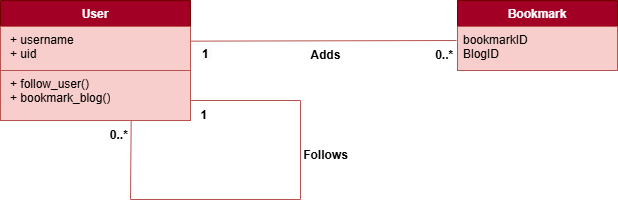

The diagram above was exported from draw.io. Its source (the exported page's mxGraphModel, read from the mxfile embedded in the PNG):
<mxGraphModel dx="1050" dy="522" grid="1" gridSize="10" guides="1" tooltips="1" connect="1" arrows="1" fold="1" page="1" pageScale="1" pageWidth="827" pageHeight="1169" math="0" shadow="0">
  <root>
    <mxCell id="WIyWlLk6GJQsqaUBKTNV-0" />
    <mxCell id="WIyWlLk6GJQsqaUBKTNV-1" parent="WIyWlLk6GJQsqaUBKTNV-0" />
    <mxCell id="0L0vPqB0juyOyIa0Gwfc-9" value="&lt;b&gt;Follows&lt;/b&gt;" style="text;html=1;align=center;verticalAlign=middle;resizable=0;points=[];autosize=1;strokeColor=none;fillColor=none;" parent="WIyWlLk6GJQsqaUBKTNV-1" vertex="1">
      <mxGeometry x="660" y="540" width="70" height="30" as="geometry" />
    </mxCell>
    <mxCell id="Ctx16L0kVBUaLo9OxJ3d-3" value="" style="endArrow=none;html=1;rounded=0;fillColor=#f8cecc;strokeColor=#b85450;exitX=0.013;exitY=0;exitDx=0;exitDy=0;exitPerimeter=0;entryX=0.688;entryY=0.92;entryDx=0;entryDy=0;entryPerimeter=0;" parent="WIyWlLk6GJQsqaUBKTNV-1" source="Ctx16L0kVBUaLo9OxJ3d-5" target="tRXiPxRwZQox1xHrpP2x-14" edge="1">
      <mxGeometry width="50" height="50" relative="1" as="geometry">
        <mxPoint x="590" y="490" as="sourcePoint" />
        <mxPoint x="490" y="560" as="targetPoint" />
        <Array as="points">
          <mxPoint x="670" y="500" />
          <mxPoint x="670" y="599" />
          <mxPoint x="500" y="599" />
        </Array>
      </mxGeometry>
    </mxCell>
    <mxCell id="Ctx16L0kVBUaLo9OxJ3d-4" value="&lt;b&gt;0..*&amp;nbsp;&lt;/b&gt;" style="text;html=1;align=center;verticalAlign=middle;resizable=0;points=[];autosize=1;strokeColor=none;fillColor=none;" parent="WIyWlLk6GJQsqaUBKTNV-1" vertex="1">
      <mxGeometry x="470" y="520" width="40" height="30" as="geometry" />
    </mxCell>
    <mxCell id="Ctx16L0kVBUaLo9OxJ3d-5" value="&lt;b&gt;1&amp;nbsp; &amp;nbsp; &amp;nbsp; &amp;nbsp;&lt;/b&gt;" style="text;html=1;align=center;verticalAlign=middle;resizable=0;points=[];autosize=1;strokeColor=none;fillColor=none;" parent="WIyWlLk6GJQsqaUBKTNV-1" vertex="1">
      <mxGeometry x="560" y="500" width="50" height="30" as="geometry" />
    </mxCell>
    <mxCell id="Ctx16L0kVBUaLo9OxJ3d-7" value="Bookmark" style="swimlane;fontStyle=1;align=center;verticalAlign=top;childLayout=stackLayout;horizontal=1;startSize=26;horizontalStack=0;resizeParent=1;resizeLast=0;collapsible=1;marginBottom=0;rounded=0;shadow=0;strokeWidth=1;fillColor=#a20025;strokeColor=#6F0000;fontColor=#ffffff;" parent="WIyWlLk6GJQsqaUBKTNV-1" vertex="1">
      <mxGeometry x="827" y="400" width="160" height="70" as="geometry">
        <mxRectangle x="550" y="140" width="160" height="26" as="alternateBounds" />
      </mxGeometry>
    </mxCell>
    <mxCell id="Ctx16L0kVBUaLo9OxJ3d-8" value="bookmarkID&#10;BlogID&#10;&#10;" style="text;align=left;verticalAlign=top;spacingLeft=4;spacingRight=4;overflow=hidden;rotatable=0;points=[[0,0.5],[1,0.5]];portConstraint=eastwest;fillColor=#f8cecc;strokeColor=#b85450;" parent="Ctx16L0kVBUaLo9OxJ3d-7" vertex="1">
      <mxGeometry y="26" width="160" height="44" as="geometry" />
    </mxCell>
    <mxCell id="Ctx16L0kVBUaLo9OxJ3d-10" value="&lt;b&gt;Adds&lt;/b&gt;" style="text;html=1;align=center;verticalAlign=middle;resizable=0;points=[];autosize=1;strokeColor=none;fillColor=none;" parent="WIyWlLk6GJQsqaUBKTNV-1" vertex="1">
      <mxGeometry x="670" y="440" width="50" height="30" as="geometry" />
    </mxCell>
    <mxCell id="Ctx16L0kVBUaLo9OxJ3d-12" value="&lt;b&gt;&amp;nbsp; &amp;nbsp; &amp;nbsp;0..*&amp;nbsp;&lt;/b&gt;" style="text;html=1;align=center;verticalAlign=middle;resizable=0;points=[];autosize=1;strokeColor=none;fillColor=none;" parent="WIyWlLk6GJQsqaUBKTNV-1" vertex="1">
      <mxGeometry x="777" y="440" width="60" height="30" as="geometry" />
    </mxCell>
    <mxCell id="Sml-mQj-1WlBeaoTYa4X-1" value="" style="endArrow=none;html=1;rounded=0;exitX=0.996;exitY=0.333;exitDx=0;exitDy=0;fillColor=#f8cecc;strokeColor=#b85450;exitPerimeter=0;" parent="WIyWlLk6GJQsqaUBKTNV-1" source="tRXiPxRwZQox1xHrpP2x-12" edge="1">
      <mxGeometry width="50" height="50" relative="1" as="geometry">
        <mxPoint x="580" y="430" as="sourcePoint" />
        <mxPoint x="826" y="440" as="targetPoint" />
      </mxGeometry>
    </mxCell>
    <mxCell id="_IJ7uT_DMB3YTLdvi5FL-0" value="&lt;b style=&quot;forced-color-adjust: none; color: rgb(0, 0, 0); font-family: Helvetica; font-size: 12px; font-style: normal; font-variant-ligatures: normal; font-variant-caps: normal; letter-spacing: normal; orphans: 2; text-align: center; text-indent: 0px; text-transform: none; widows: 2; word-spacing: 0px; -webkit-text-stroke-width: 0px; white-space: nowrap; background-color: rgb(251, 251, 251); text-decoration-thickness: initial; text-decoration-style: initial; text-decoration-color: initial;&quot;&gt;1&amp;nbsp;&lt;/b&gt;" style="text;whiteSpace=wrap;html=1;" parent="WIyWlLk6GJQsqaUBKTNV-1" vertex="1">
      <mxGeometry x="570" y="440" width="60" height="40" as="geometry" />
    </mxCell>
    <mxCell id="tRXiPxRwZQox1xHrpP2x-11" value="User" style="swimlane;fontStyle=1;align=center;verticalAlign=top;childLayout=stackLayout;horizontal=1;startSize=26;horizontalStack=0;resizeParent=1;resizeParentMax=0;resizeLast=0;collapsible=1;marginBottom=0;whiteSpace=wrap;html=1;fillColor=#a20025;fontColor=#ffffff;strokeColor=#6F0000;" parent="WIyWlLk6GJQsqaUBKTNV-1" vertex="1">
      <mxGeometry x="370" y="400" width="190" height="120" as="geometry" />
    </mxCell>
    <mxCell id="tRXiPxRwZQox1xHrpP2x-12" value="&lt;p style=&quot;margin: 0px 0px 0px 4px;&quot;&gt;&lt;span style=&quot;background-color: initial;&quot;&gt;+ username&lt;/span&gt;&lt;/p&gt;&lt;p style=&quot;margin: 0px 0px 0px 4px;&quot;&gt;+ uid&lt;/p&gt;" style="text;strokeColor=#b85450;fillColor=#f8cecc;align=left;verticalAlign=top;spacingLeft=4;spacingRight=4;overflow=hidden;rotatable=0;points=[[0,0.5],[1,0.5]];portConstraint=eastwest;whiteSpace=wrap;html=1;" parent="tRXiPxRwZQox1xHrpP2x-11" vertex="1">
      <mxGeometry y="26" width="190" height="44" as="geometry" />
    </mxCell>
    <mxCell id="tRXiPxRwZQox1xHrpP2x-14" value="&lt;p style=&quot;margin: 0px 0px 0px 4px;&quot;&gt;+ follow_user()&lt;/p&gt;&lt;p style=&quot;margin: 0px 0px 0px 4px;&quot;&gt;+ bookmark_blog()&lt;/p&gt;" style="text;strokeColor=#b85450;fillColor=#f8cecc;align=left;verticalAlign=top;spacingLeft=4;spacingRight=4;overflow=hidden;rotatable=0;points=[[0,0.5],[1,0.5]];portConstraint=eastwest;whiteSpace=wrap;html=1;" parent="tRXiPxRwZQox1xHrpP2x-11" vertex="1">
      <mxGeometry y="70" width="190" height="50" as="geometry" />
    </mxCell>
  </root>
</mxGraphModel>